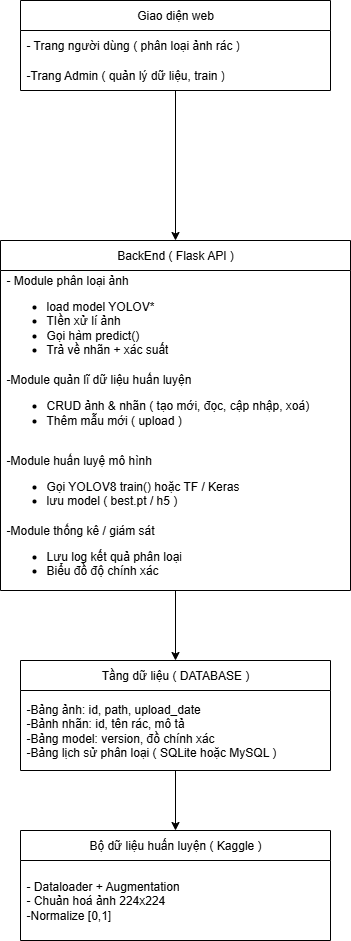

The diagram above was exported from draw.io. Its source (the exported page's mxGraphModel, read from the mxfile embedded in the PNG):
<mxGraphModel dx="703" dy="698" grid="1" gridSize="10" guides="1" tooltips="1" connect="1" arrows="1" fold="1" page="1" pageScale="1" pageWidth="827" pageHeight="1169" math="0" shadow="0">
  <root>
    <mxCell id="0" />
    <mxCell id="1" parent="0" />
    <mxCell id="yc0IOK8wQH0sTnkERfy3-1" value="Giao diện web" style="swimlane;fontStyle=0;childLayout=stackLayout;horizontal=1;startSize=30;horizontalStack=0;resizeParent=1;resizeParentMax=0;resizeLast=0;collapsible=1;marginBottom=0;whiteSpace=wrap;html=1;" parent="1" vertex="1">
      <mxGeometry x="230" y="210" width="310" height="90" as="geometry" />
    </mxCell>
    <mxCell id="yc0IOK8wQH0sTnkERfy3-2" value="- Trang người dùng ( phân loại ảnh rác )" style="text;strokeColor=none;fillColor=none;align=left;verticalAlign=middle;spacingLeft=4;spacingRight=4;overflow=hidden;points=[[0,0.5],[1,0.5]];portConstraint=eastwest;rotatable=0;whiteSpace=wrap;html=1;" parent="yc0IOK8wQH0sTnkERfy3-1" vertex="1">
      <mxGeometry y="30" width="310" height="30" as="geometry" />
    </mxCell>
    <mxCell id="yc0IOK8wQH0sTnkERfy3-3" value="-Trang Admin ( quản lý dữ liệu, train )" style="text;strokeColor=none;fillColor=none;align=left;verticalAlign=middle;spacingLeft=4;spacingRight=4;overflow=hidden;points=[[0,0.5],[1,0.5]];portConstraint=eastwest;rotatable=0;whiteSpace=wrap;html=1;" parent="yc0IOK8wQH0sTnkERfy3-1" vertex="1">
      <mxGeometry y="60" width="310" height="30" as="geometry" />
    </mxCell>
    <mxCell id="yc0IOK8wQH0sTnkERfy3-5" value="" style="endArrow=classic;html=1;rounded=0;" parent="1" source="yc0IOK8wQH0sTnkERfy3-1" target="yc0IOK8wQH0sTnkERfy3-6" edge="1">
      <mxGeometry width="50" height="50" relative="1" as="geometry">
        <mxPoint x="390" y="490" as="sourcePoint" />
        <mxPoint x="385" y="440" as="targetPoint" />
      </mxGeometry>
    </mxCell>
    <mxCell id="yc0IOK8wQH0sTnkERfy3-6" value="BackEnd ( Flask API )" style="swimlane;fontStyle=0;childLayout=stackLayout;horizontal=1;startSize=30;horizontalStack=0;resizeParent=1;resizeParentMax=0;resizeLast=0;collapsible=1;marginBottom=0;whiteSpace=wrap;html=1;" parent="1" vertex="1">
      <mxGeometry x="210" y="450" width="350" height="350" as="geometry" />
    </mxCell>
    <mxCell id="yc0IOK8wQH0sTnkERfy3-7" value="- Module phân loại ảnh&lt;div&gt;&lt;ul&gt;&lt;li&gt;load model YOLOV*&lt;/li&gt;&lt;li&gt;TIền xử lí ảnh&lt;/li&gt;&lt;li&gt;Gọi hàm predict()&lt;/li&gt;&lt;li&gt;Trả về nhãn + xác suất&lt;/li&gt;&lt;/ul&gt;&lt;/div&gt;" style="text;strokeColor=none;fillColor=none;align=left;verticalAlign=middle;spacingLeft=4;spacingRight=4;overflow=hidden;points=[[0,0.5],[1,0.5]];portConstraint=eastwest;rotatable=0;whiteSpace=wrap;html=1;" parent="yc0IOK8wQH0sTnkERfy3-6" vertex="1">
      <mxGeometry y="30" width="350" height="90" as="geometry" />
    </mxCell>
    <mxCell id="yc0IOK8wQH0sTnkERfy3-8" value="-Module quản lĩ dữ liệu huấn luyện&lt;div&gt;&lt;ul&gt;&lt;li&gt;CRUD ảnh &amp;amp; nhãn ( tạo mới, đọc, cập nhập, xoá)&lt;/li&gt;&lt;li&gt;Thêm mẫu mới ( upload )&lt;/li&gt;&lt;/ul&gt;&lt;/div&gt;" style="text;strokeColor=none;fillColor=none;align=left;verticalAlign=middle;spacingLeft=4;spacingRight=4;overflow=hidden;points=[[0,0.5],[1,0.5]];portConstraint=eastwest;rotatable=0;whiteSpace=wrap;html=1;" parent="yc0IOK8wQH0sTnkERfy3-6" vertex="1">
      <mxGeometry y="120" width="350" height="90" as="geometry" />
    </mxCell>
    <mxCell id="yc0IOK8wQH0sTnkERfy3-9" value="-Module huấn luyệ mô hình&lt;div&gt;&lt;ul&gt;&lt;li&gt;Gọi YOLOV8 train() hoặc TF / Keras&lt;/li&gt;&lt;li&gt;lưu model ( best.pt / h5 )&lt;/li&gt;&lt;/ul&gt;&lt;/div&gt;" style="text;strokeColor=none;fillColor=none;align=left;verticalAlign=middle;spacingLeft=4;spacingRight=4;overflow=hidden;points=[[0,0.5],[1,0.5]];portConstraint=eastwest;rotatable=0;whiteSpace=wrap;html=1;" parent="yc0IOK8wQH0sTnkERfy3-6" vertex="1">
      <mxGeometry y="210" width="350" height="70" as="geometry" />
    </mxCell>
    <mxCell id="yc0IOK8wQH0sTnkERfy3-10" value="-Module thống kê / giám sát&lt;div&gt;&lt;ul&gt;&lt;li&gt;Lưu log kết quả phân loại&lt;/li&gt;&lt;li&gt;Biểu đồ độ chính xác&lt;/li&gt;&lt;/ul&gt;&lt;/div&gt;" style="text;strokeColor=none;fillColor=none;align=left;verticalAlign=middle;spacingLeft=4;spacingRight=4;overflow=hidden;points=[[0,0.5],[1,0.5]];portConstraint=eastwest;rotatable=0;whiteSpace=wrap;html=1;" parent="yc0IOK8wQH0sTnkERfy3-6" vertex="1">
      <mxGeometry y="280" width="350" height="70" as="geometry" />
    </mxCell>
    <mxCell id="yc0IOK8wQH0sTnkERfy3-11" value="Tầng dữ liệu ( DATABASE )" style="swimlane;fontStyle=0;childLayout=stackLayout;horizontal=1;startSize=30;horizontalStack=0;resizeParent=1;resizeParentMax=0;resizeLast=0;collapsible=1;marginBottom=0;whiteSpace=wrap;html=1;" parent="1" vertex="1">
      <mxGeometry x="230" y="870" width="310" height="110" as="geometry" />
    </mxCell>
    <mxCell id="yc0IOK8wQH0sTnkERfy3-12" value="-Bảng ảnh: id, path, upload_date&lt;div&gt;-Bảnh nhãn: id, tên rác, mô tả&lt;/div&gt;&lt;div&gt;-Bảng model: version, đồ chính xác&lt;/div&gt;&lt;div&gt;-Bảng lịch sử phân loại ( SQLite hoặc MySQL )&lt;/div&gt;" style="text;strokeColor=none;fillColor=none;align=left;verticalAlign=middle;spacingLeft=4;spacingRight=4;overflow=hidden;points=[[0,0.5],[1,0.5]];portConstraint=eastwest;rotatable=0;whiteSpace=wrap;html=1;" parent="yc0IOK8wQH0sTnkERfy3-11" vertex="1">
      <mxGeometry y="30" width="310" height="80" as="geometry" />
    </mxCell>
    <mxCell id="yc0IOK8wQH0sTnkERfy3-14" value="" style="endArrow=classic;html=1;rounded=0;" parent="1" source="yc0IOK8wQH0sTnkERfy3-10" target="yc0IOK8wQH0sTnkERfy3-11" edge="1">
      <mxGeometry width="50" height="50" relative="1" as="geometry">
        <mxPoint x="460" y="960" as="sourcePoint" />
        <mxPoint x="460" y="1110" as="targetPoint" />
      </mxGeometry>
    </mxCell>
    <mxCell id="yc0IOK8wQH0sTnkERfy3-15" value="" style="endArrow=classic;html=1;rounded=0;" parent="1" source="yc0IOK8wQH0sTnkERfy3-12" target="yc0IOK8wQH0sTnkERfy3-16" edge="1">
      <mxGeometry width="50" height="50" relative="1" as="geometry">
        <mxPoint x="520" y="1150" as="sourcePoint" />
        <mxPoint x="380" y="1040" as="targetPoint" />
      </mxGeometry>
    </mxCell>
    <mxCell id="yc0IOK8wQH0sTnkERfy3-16" value="Bộ dữ liệu huấn luyện ( Kaggle )" style="swimlane;fontStyle=0;childLayout=stackLayout;horizontal=1;startSize=30;horizontalStack=0;resizeParent=1;resizeParentMax=0;resizeLast=0;collapsible=1;marginBottom=0;whiteSpace=wrap;html=1;" parent="1" vertex="1">
      <mxGeometry x="230" y="1040" width="310" height="110" as="geometry" />
    </mxCell>
    <mxCell id="yc0IOK8wQH0sTnkERfy3-17" value="- Dataloader + Augmentation&lt;div&gt;- Chuản hoá ảnh 224x224&lt;/div&gt;&lt;div&gt;-Normalize [0,1]&lt;/div&gt;" style="text;strokeColor=none;fillColor=none;align=left;verticalAlign=middle;spacingLeft=4;spacingRight=4;overflow=hidden;points=[[0,0.5],[1,0.5]];portConstraint=eastwest;rotatable=0;whiteSpace=wrap;html=1;" parent="yc0IOK8wQH0sTnkERfy3-16" vertex="1">
      <mxGeometry y="30" width="310" height="80" as="geometry" />
    </mxCell>
  </root>
</mxGraphModel>